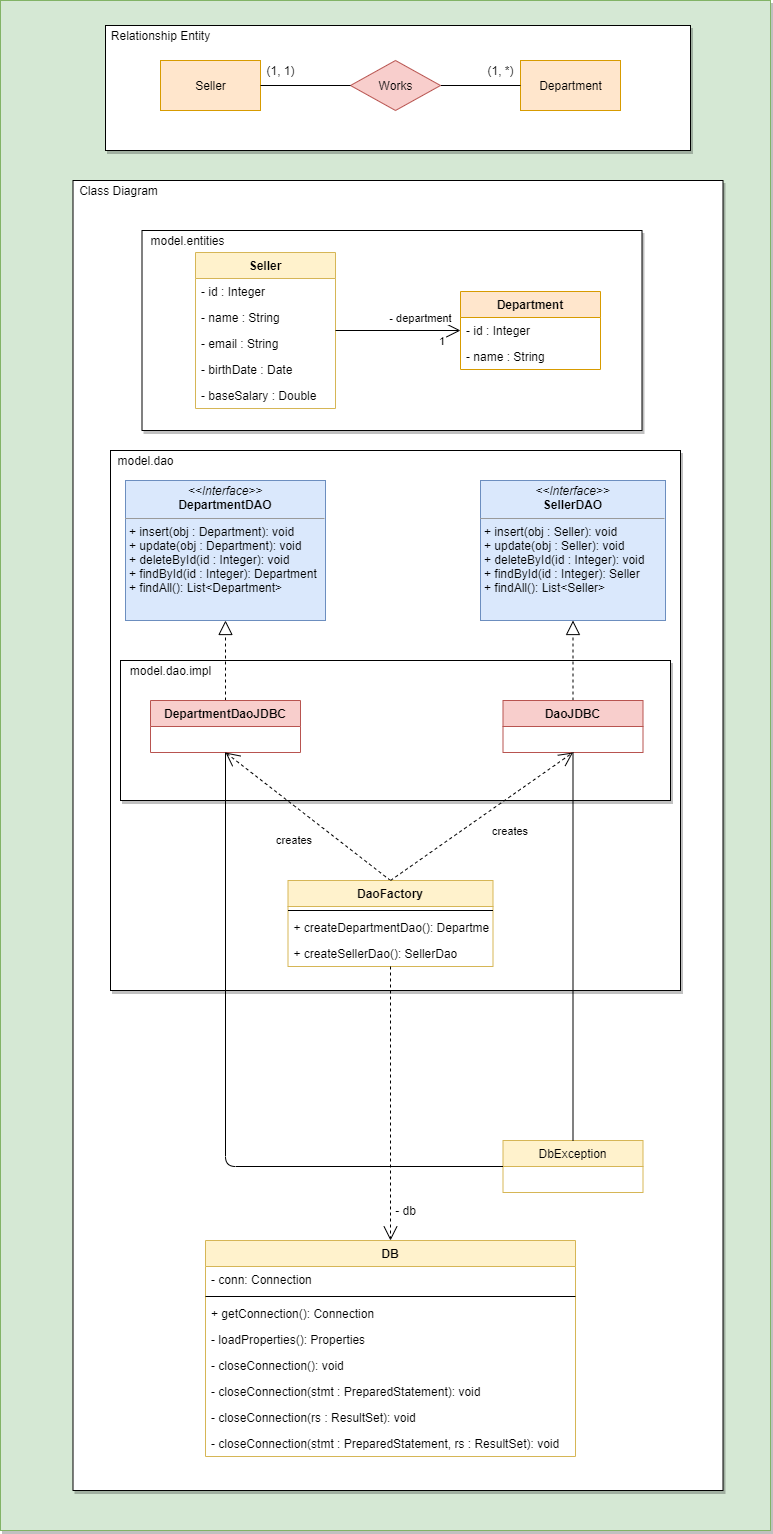

The diagram above was exported from draw.io. Its source (the exported page's mxGraphModel, read from the mxfile embedded in the PNG):
<mxGraphModel dx="660" dy="534" grid="1" gridSize="10" guides="1" tooltips="1" connect="1" arrows="1" fold="1" page="1" pageScale="1" pageWidth="1169" pageHeight="827" math="0" shadow="0">
  <root>
    <mxCell id="0" />
    <mxCell id="1" parent="0" />
    <mxCell id="iQAAdtvitkLVRgJCICjq-3" value="" style="rounded=0;whiteSpace=wrap;html=1;shadow=1;glass=0;sketch=0;labelBorderColor=none;fillColor=#d5e8d4;strokeColor=#82b366;" parent="1" vertex="1">
      <mxGeometry x="160" y="10" width="770" height="1530" as="geometry" />
    </mxCell>
    <mxCell id="gEQZA1gdGm3VA8bRfiPD-11" value="" style="rounded=0;whiteSpace=wrap;html=1;shadow=1;glass=0;sketch=0;labelBorderColor=none;" parent="1" vertex="1">
      <mxGeometry x="232.5" y="190" width="650" height="1310" as="geometry" />
    </mxCell>
    <mxCell id="gEQZA1gdGm3VA8bRfiPD-63" value="" style="rounded=0;whiteSpace=wrap;html=1;shadow=1;glass=0;sketch=0;" parent="1" vertex="1">
      <mxGeometry x="270" y="460" width="570" height="540" as="geometry" />
    </mxCell>
    <mxCell id="iQAAdtvitkLVRgJCICjq-1" value="" style="rounded=0;whiteSpace=wrap;html=1;shadow=1;glass=0;sketch=0;" parent="1" vertex="1">
      <mxGeometry x="280" y="670" width="550" height="140" as="geometry" />
    </mxCell>
    <mxCell id="gEQZA1gdGm3VA8bRfiPD-61" value="" style="rounded=0;whiteSpace=wrap;html=1;shadow=1;glass=0;sketch=0;" parent="1" vertex="1">
      <mxGeometry x="301.5" y="240" width="500" height="200" as="geometry" />
    </mxCell>
    <mxCell id="gEQZA1gdGm3VA8bRfiPD-9" value="" style="rounded=0;whiteSpace=wrap;html=1;shadow=1;glass=0;sketch=0;" parent="1" vertex="1">
      <mxGeometry x="265" y="35" width="585" height="125" as="geometry" />
    </mxCell>
    <mxCell id="gEQZA1gdGm3VA8bRfiPD-1" value="Seller" style="html=1;dashed=0;whitespace=wrap;fillColor=#ffe6cc;strokeColor=#d79b00;" parent="1" vertex="1">
      <mxGeometry x="320" y="70" width="100" height="50" as="geometry" />
    </mxCell>
    <mxCell id="gEQZA1gdGm3VA8bRfiPD-2" value="Department" style="html=1;dashed=0;whitespace=wrap;fillColor=#ffe6cc;strokeColor=#d79b00;" parent="1" vertex="1">
      <mxGeometry x="680" y="70" width="100" height="50" as="geometry" />
    </mxCell>
    <mxCell id="gEQZA1gdGm3VA8bRfiPD-3" value="" style="endArrow=none;html=1;exitX=1;exitY=0.5;exitDx=0;exitDy=0;entryX=0;entryY=0.5;entryDx=0;entryDy=0;startArrow=none;" parent="1" source="gEQZA1gdGm3VA8bRfiPD-4" target="gEQZA1gdGm3VA8bRfiPD-2" edge="1">
      <mxGeometry width="50" height="50" relative="1" as="geometry">
        <mxPoint x="700" y="180" as="sourcePoint" />
        <mxPoint x="750" y="130" as="targetPoint" />
      </mxGeometry>
    </mxCell>
    <mxCell id="gEQZA1gdGm3VA8bRfiPD-4" value="Works" style="shape=rhombus;html=1;dashed=0;whitespace=wrap;perimeter=rhombusPerimeter;fillColor=#f8cecc;strokeColor=#b85450;" parent="1" vertex="1">
      <mxGeometry x="510" y="70" width="90" height="50" as="geometry" />
    </mxCell>
    <mxCell id="gEQZA1gdGm3VA8bRfiPD-5" value="" style="endArrow=none;html=1;exitX=1;exitY=0.5;exitDx=0;exitDy=0;entryX=0;entryY=0.5;entryDx=0;entryDy=0;" parent="1" source="gEQZA1gdGm3VA8bRfiPD-1" target="gEQZA1gdGm3VA8bRfiPD-4" edge="1">
      <mxGeometry width="50" height="50" relative="1" as="geometry">
        <mxPoint x="430" y="95" as="sourcePoint" />
        <mxPoint x="680" y="95" as="targetPoint" />
      </mxGeometry>
    </mxCell>
    <mxCell id="gEQZA1gdGm3VA8bRfiPD-6" value="(1, 1)" style="text;html=1;align=center;verticalAlign=middle;resizable=0;points=[];autosize=1;strokeColor=none;" parent="1" vertex="1">
      <mxGeometry x="420" y="70" width="40" height="20" as="geometry" />
    </mxCell>
    <mxCell id="gEQZA1gdGm3VA8bRfiPD-7" value="(1, *)" style="text;html=1;align=center;verticalAlign=middle;resizable=0;points=[];autosize=1;strokeColor=none;" parent="1" vertex="1">
      <mxGeometry x="640" y="70" width="40" height="20" as="geometry" />
    </mxCell>
    <mxCell id="gEQZA1gdGm3VA8bRfiPD-10" value="Relationship Entity" style="text;html=1;align=center;verticalAlign=middle;resizable=0;points=[];autosize=1;strokeColor=none;" parent="1" vertex="1">
      <mxGeometry x="265" y="35" width="110" height="20" as="geometry" />
    </mxCell>
    <mxCell id="gEQZA1gdGm3VA8bRfiPD-12" value="Class Diagram" style="text;html=1;align=center;verticalAlign=middle;resizable=0;points=[];autosize=1;strokeColor=none;" parent="1" vertex="1">
      <mxGeometry x="232.5" y="190" width="90" height="20" as="geometry" />
    </mxCell>
    <mxCell id="gEQZA1gdGm3VA8bRfiPD-21" value="Seller" style="swimlane;fontStyle=1;childLayout=stackLayout;horizontal=1;startSize=26;fillColor=#fff2cc;horizontalStack=0;resizeParent=1;resizeParentMax=0;resizeLast=0;collapsible=1;marginBottom=0;strokeColor=#d6b656;" parent="1" vertex="1">
      <mxGeometry x="355" y="262" width="140" height="156" as="geometry">
        <mxRectangle x="290" y="480" width="60" height="26" as="alternateBounds" />
      </mxGeometry>
    </mxCell>
    <mxCell id="gEQZA1gdGm3VA8bRfiPD-22" value="- id : Integer" style="text;strokeColor=none;fillColor=none;align=left;verticalAlign=top;spacingLeft=4;spacingRight=4;overflow=hidden;rotatable=0;points=[[0,0.5],[1,0.5]];portConstraint=eastwest;" parent="gEQZA1gdGm3VA8bRfiPD-21" vertex="1">
      <mxGeometry y="26" width="140" height="26" as="geometry" />
    </mxCell>
    <mxCell id="gEQZA1gdGm3VA8bRfiPD-23" value="- name : String" style="text;strokeColor=none;fillColor=none;align=left;verticalAlign=top;spacingLeft=4;spacingRight=4;overflow=hidden;rotatable=0;points=[[0,0.5],[1,0.5]];portConstraint=eastwest;" parent="gEQZA1gdGm3VA8bRfiPD-21" vertex="1">
      <mxGeometry y="52" width="140" height="26" as="geometry" />
    </mxCell>
    <mxCell id="gEQZA1gdGm3VA8bRfiPD-24" value="- email : String" style="text;strokeColor=none;fillColor=none;align=left;verticalAlign=top;spacingLeft=4;spacingRight=4;overflow=hidden;rotatable=0;points=[[0,0.5],[1,0.5]];portConstraint=eastwest;" parent="gEQZA1gdGm3VA8bRfiPD-21" vertex="1">
      <mxGeometry y="78" width="140" height="26" as="geometry" />
    </mxCell>
    <mxCell id="gEQZA1gdGm3VA8bRfiPD-25" value="- birthDate : Date" style="text;strokeColor=none;fillColor=none;align=left;verticalAlign=top;spacingLeft=4;spacingRight=4;overflow=hidden;rotatable=0;points=[[0,0.5],[1,0.5]];portConstraint=eastwest;" parent="gEQZA1gdGm3VA8bRfiPD-21" vertex="1">
      <mxGeometry y="104" width="140" height="26" as="geometry" />
    </mxCell>
    <mxCell id="gEQZA1gdGm3VA8bRfiPD-26" value="- baseSalary : Double" style="text;strokeColor=none;fillColor=none;align=left;verticalAlign=top;spacingLeft=4;spacingRight=4;overflow=hidden;rotatable=0;points=[[0,0.5],[1,0.5]];portConstraint=eastwest;" parent="gEQZA1gdGm3VA8bRfiPD-21" vertex="1">
      <mxGeometry y="130" width="140" height="26" as="geometry" />
    </mxCell>
    <mxCell id="gEQZA1gdGm3VA8bRfiPD-29" value="1" style="endArrow=open;html=1;endSize=12;startArrow=none;startSize=14;startFill=0;edgeStyle=orthogonalEdgeStyle;align=left;verticalAlign=bottom;" parent="1" source="gEQZA1gdGm3VA8bRfiPD-21" target="gEQZA1gdGm3VA8bRfiPD-32" edge="1">
      <mxGeometry x="0.625" y="-20" relative="1" as="geometry">
        <mxPoint x="450" y="332" as="sourcePoint" />
        <mxPoint x="610" y="327" as="targetPoint" />
        <mxPoint as="offset" />
      </mxGeometry>
    </mxCell>
    <mxCell id="gEQZA1gdGm3VA8bRfiPD-38" value="- department" style="edgeLabel;html=1;align=center;verticalAlign=middle;resizable=0;points=[];" parent="gEQZA1gdGm3VA8bRfiPD-29" vertex="1" connectable="0">
      <mxGeometry x="0.7298" y="-1" relative="1" as="geometry">
        <mxPoint x="-24" y="-14" as="offset" />
      </mxGeometry>
    </mxCell>
    <mxCell id="gEQZA1gdGm3VA8bRfiPD-32" value="Department" style="swimlane;fontStyle=1;childLayout=stackLayout;horizontal=1;startSize=26;fillColor=#ffe6cc;horizontalStack=0;resizeParent=1;resizeParentMax=0;resizeLast=0;collapsible=1;marginBottom=0;strokeColor=#d79b00;" parent="1" vertex="1">
      <mxGeometry x="620" y="301" width="140" height="78" as="geometry">
        <mxRectangle x="620" y="480" width="60" height="26" as="alternateBounds" />
      </mxGeometry>
    </mxCell>
    <mxCell id="gEQZA1gdGm3VA8bRfiPD-33" value="- id : Integer" style="text;strokeColor=none;fillColor=none;align=left;verticalAlign=top;spacingLeft=4;spacingRight=4;overflow=hidden;rotatable=0;points=[[0,0.5],[1,0.5]];portConstraint=eastwest;" parent="gEQZA1gdGm3VA8bRfiPD-32" vertex="1">
      <mxGeometry y="26" width="140" height="26" as="geometry" />
    </mxCell>
    <mxCell id="gEQZA1gdGm3VA8bRfiPD-34" value="- name : String" style="text;strokeColor=none;fillColor=none;align=left;verticalAlign=top;spacingLeft=4;spacingRight=4;overflow=hidden;rotatable=0;points=[[0,0.5],[1,0.5]];portConstraint=eastwest;" parent="gEQZA1gdGm3VA8bRfiPD-32" vertex="1">
      <mxGeometry y="52" width="140" height="26" as="geometry" />
    </mxCell>
    <mxCell id="gEQZA1gdGm3VA8bRfiPD-42" value="&lt;p style=&quot;margin: 0px ; margin-top: 4px ; text-align: center&quot;&gt;&lt;i&gt;&amp;lt;&amp;lt;Interface&amp;gt;&amp;gt;&lt;/i&gt;&lt;br&gt;&lt;b&gt;DepartmentDAO&lt;/b&gt;&lt;/p&gt;&lt;hr size=&quot;1&quot;&gt;&lt;p style=&quot;margin: 0px ; margin-left: 4px&quot;&gt;+ insert(obj : Department): void&lt;br&gt;+ update(obj : Department): void&lt;br&gt;&lt;/p&gt;&lt;p style=&quot;margin: 0px ; margin-left: 4px&quot;&gt;+ deleteById(id : Integer): void&lt;br&gt;&lt;/p&gt;&lt;p style=&quot;margin: 0px ; margin-left: 4px&quot;&gt;+ findById(id : Integer): Department&amp;nbsp;&amp;nbsp;&lt;span&gt;&#09;&lt;/span&gt;&lt;/p&gt;&lt;p style=&quot;margin: 0px ; margin-left: 4px&quot;&gt;+ findAll(): List&amp;lt;Department&amp;gt;&lt;br&gt;&lt;/p&gt;" style="verticalAlign=top;align=left;overflow=fill;fontSize=12;fontFamily=Helvetica;html=1;fillColor=#dae8fc;strokeColor=#6c8ebf;" parent="1" vertex="1">
      <mxGeometry x="285" y="490" width="200" height="140" as="geometry" />
    </mxCell>
    <mxCell id="gEQZA1gdGm3VA8bRfiPD-43" value="&lt;p style=&quot;margin: 0px ; margin-top: 4px ; text-align: center&quot;&gt;&lt;i&gt;&amp;lt;&amp;lt;Interface&amp;gt;&amp;gt;&lt;/i&gt;&lt;br&gt;&lt;b&gt;SellerDAO&lt;/b&gt;&lt;/p&gt;&lt;hr size=&quot;1&quot;&gt;&lt;p style=&quot;margin: 0px ; margin-left: 4px&quot;&gt;+ insert(obj : Seller): void&lt;br&gt;+ update(obj : Seller): void&lt;br&gt;&lt;/p&gt;&lt;p style=&quot;margin: 0px ; margin-left: 4px&quot;&gt;+ deleteById(id : Integer): void&lt;br&gt;&lt;/p&gt;&lt;p style=&quot;margin: 0px ; margin-left: 4px&quot;&gt;+ findById(id : Integer): Seller&lt;/p&gt;&lt;p style=&quot;margin: 0px ; margin-left: 4px&quot;&gt;+ findAll(): List&amp;lt;Seller&amp;gt;&lt;br&gt;&lt;/p&gt;" style="verticalAlign=top;align=left;overflow=fill;fontSize=12;fontFamily=Helvetica;html=1;fillColor=#dae8fc;strokeColor=#6c8ebf;" parent="1" vertex="1">
      <mxGeometry x="640" y="490" width="185" height="140" as="geometry" />
    </mxCell>
    <mxCell id="gEQZA1gdGm3VA8bRfiPD-44" value="" style="endArrow=block;dashed=1;endFill=0;endSize=12;html=1;align=left;verticalAlign=bottom;entryX=0.5;entryY=1;entryDx=0;entryDy=0;exitX=0.5;exitY=0;exitDx=0;exitDy=0;" parent="1" source="gEQZA1gdGm3VA8bRfiPD-46" target="gEQZA1gdGm3VA8bRfiPD-42" edge="1">
      <mxGeometry width="160" relative="1" as="geometry">
        <mxPoint x="510" y="800" as="sourcePoint" />
        <mxPoint x="670" y="800" as="targetPoint" />
      </mxGeometry>
    </mxCell>
    <mxCell id="gEQZA1gdGm3VA8bRfiPD-45" value="" style="endArrow=block;dashed=1;endFill=0;endSize=12;html=1;align=left;verticalAlign=bottom;entryX=0.5;entryY=1;entryDx=0;entryDy=0;exitX=0.5;exitY=0;exitDx=0;exitDy=0;" parent="1" source="gEQZA1gdGm3VA8bRfiPD-52" target="gEQZA1gdGm3VA8bRfiPD-43" edge="1">
      <mxGeometry width="160" relative="1" as="geometry">
        <mxPoint x="860" y="685" as="sourcePoint" />
        <mxPoint x="385" y="640" as="targetPoint" />
      </mxGeometry>
    </mxCell>
    <mxCell id="gEQZA1gdGm3VA8bRfiPD-46" value="DepartmentDaoJDBC" style="swimlane;fontStyle=1;childLayout=stackLayout;horizontal=1;startSize=26;fillColor=#f8cecc;horizontalStack=0;resizeParent=1;resizeParentMax=0;resizeLast=0;collapsible=1;marginBottom=0;strokeColor=#b85450;" parent="1" vertex="1">
      <mxGeometry x="310" y="710" width="150" height="52" as="geometry">
        <mxRectangle x="290" y="480" width="60" height="26" as="alternateBounds" />
      </mxGeometry>
    </mxCell>
    <mxCell id="gEQZA1gdGm3VA8bRfiPD-52" value="DaoJDBC" style="swimlane;fontStyle=1;childLayout=stackLayout;horizontal=1;startSize=26;fillColor=#f8cecc;horizontalStack=0;resizeParent=1;resizeParentMax=0;resizeLast=0;collapsible=1;marginBottom=0;strokeColor=#b85450;" parent="1" vertex="1">
      <mxGeometry x="662.5" y="710" width="140" height="52" as="geometry">
        <mxRectangle x="290" y="480" width="60" height="26" as="alternateBounds" />
      </mxGeometry>
    </mxCell>
    <mxCell id="gEQZA1gdGm3VA8bRfiPD-53" value="creates" style="endArrow=open;endSize=12;dashed=1;html=1;align=left;verticalAlign=bottom;exitX=0.5;exitY=0;exitDx=0;exitDy=0;entryX=0.5;entryY=1;entryDx=0;entryDy=0;" parent="1" source="gEQZA1gdGm3VA8bRfiPD-55" target="gEQZA1gdGm3VA8bRfiPD-46" edge="1">
      <mxGeometry x="0.0568" y="47" width="160" relative="1" as="geometry">
        <mxPoint x="470" y="735.58" as="sourcePoint" />
        <mxPoint x="630" y="735.58" as="targetPoint" />
        <mxPoint y="-1" as="offset" />
      </mxGeometry>
    </mxCell>
    <mxCell id="gEQZA1gdGm3VA8bRfiPD-55" value="DaoFactory" style="swimlane;fontStyle=1;align=center;verticalAlign=top;childLayout=stackLayout;horizontal=1;startSize=26;horizontalStack=0;resizeParent=1;resizeParentMax=0;resizeLast=0;collapsible=1;marginBottom=0;fillColor=#fff2cc;strokeColor=#d6b656;" parent="1" vertex="1">
      <mxGeometry x="447.5" y="890" width="205" height="86" as="geometry" />
    </mxCell>
    <mxCell id="gEQZA1gdGm3VA8bRfiPD-57" value="" style="line;strokeWidth=1;fillColor=none;align=left;verticalAlign=middle;spacingTop=-1;spacingLeft=3;spacingRight=3;rotatable=0;labelPosition=right;points=[];portConstraint=eastwest;" parent="gEQZA1gdGm3VA8bRfiPD-55" vertex="1">
      <mxGeometry y="26" width="205" height="8" as="geometry" />
    </mxCell>
    <mxCell id="gEQZA1gdGm3VA8bRfiPD-58" value="+ createDepartmentDao(): DepartmentDao" style="text;strokeColor=none;fillColor=none;align=left;verticalAlign=top;spacingLeft=4;spacingRight=4;overflow=hidden;rotatable=0;points=[[0,0.5],[1,0.5]];portConstraint=eastwest;" parent="gEQZA1gdGm3VA8bRfiPD-55" vertex="1">
      <mxGeometry y="34" width="205" height="26" as="geometry" />
    </mxCell>
    <mxCell id="gEQZA1gdGm3VA8bRfiPD-59" value="+ createSellerDao(): SellerDao" style="text;strokeColor=none;fillColor=none;align=left;verticalAlign=top;spacingLeft=4;spacingRight=4;overflow=hidden;rotatable=0;points=[[0,0.5],[1,0.5]];portConstraint=eastwest;" parent="gEQZA1gdGm3VA8bRfiPD-55" vertex="1">
      <mxGeometry y="60" width="205" height="26" as="geometry" />
    </mxCell>
    <mxCell id="gEQZA1gdGm3VA8bRfiPD-60" value="creates" style="endArrow=open;endSize=12;dashed=1;html=1;align=left;verticalAlign=bottom;exitX=0.5;exitY=0;exitDx=0;exitDy=0;entryX=0.5;entryY=1;entryDx=0;entryDy=0;" parent="1" source="gEQZA1gdGm3VA8bRfiPD-55" target="gEQZA1gdGm3VA8bRfiPD-52" edge="1">
      <mxGeometry x="-0.0594" y="-25" width="160" relative="1" as="geometry">
        <mxPoint x="560" y="900" as="sourcePoint" />
        <mxPoint x="385" y="772" as="targetPoint" />
        <mxPoint as="offset" />
      </mxGeometry>
    </mxCell>
    <mxCell id="gEQZA1gdGm3VA8bRfiPD-62" value="model.entities" style="text;html=1;align=center;verticalAlign=middle;resizable=0;points=[];autosize=1;strokeColor=none;" parent="1" vertex="1">
      <mxGeometry x="301.5" y="240" width="90" height="20" as="geometry" />
    </mxCell>
    <mxCell id="gEQZA1gdGm3VA8bRfiPD-64" value="model.dao" style="text;html=1;align=center;verticalAlign=middle;resizable=0;points=[];autosize=1;strokeColor=none;" parent="1" vertex="1">
      <mxGeometry x="270" y="460" width="70" height="20" as="geometry" />
    </mxCell>
    <mxCell id="iQAAdtvitkLVRgJCICjq-2" value="model.dao.impl" style="text;html=1;align=center;verticalAlign=middle;resizable=0;points=[];autosize=1;strokeColor=none;" parent="1" vertex="1">
      <mxGeometry x="280" y="670" width="100" height="20" as="geometry" />
    </mxCell>
    <mxCell id="iQAAdtvitkLVRgJCICjq-4" value="DB" style="swimlane;fontStyle=1;align=center;verticalAlign=top;childLayout=stackLayout;horizontal=1;startSize=26;horizontalStack=0;resizeParent=1;resizeParentMax=0;resizeLast=0;collapsible=1;marginBottom=0;fillColor=#fff2cc;strokeColor=#d6b656;" parent="1" vertex="1">
      <mxGeometry x="365" y="1250" width="370" height="216" as="geometry" />
    </mxCell>
    <mxCell id="iQAAdtvitkLVRgJCICjq-5" value="- conn: Connection" style="text;strokeColor=none;fillColor=none;align=left;verticalAlign=top;spacingLeft=4;spacingRight=4;overflow=hidden;rotatable=0;points=[[0,0.5],[1,0.5]];portConstraint=eastwest;" parent="iQAAdtvitkLVRgJCICjq-4" vertex="1">
      <mxGeometry y="26" width="370" height="26" as="geometry" />
    </mxCell>
    <mxCell id="iQAAdtvitkLVRgJCICjq-6" value="" style="line;strokeWidth=1;fillColor=none;align=left;verticalAlign=middle;spacingTop=-1;spacingLeft=3;spacingRight=3;rotatable=0;labelPosition=right;points=[];portConstraint=eastwest;" parent="iQAAdtvitkLVRgJCICjq-4" vertex="1">
      <mxGeometry y="52" width="370" height="8" as="geometry" />
    </mxCell>
    <mxCell id="iQAAdtvitkLVRgJCICjq-7" value="+ getConnection(): Connection" style="text;strokeColor=none;fillColor=none;align=left;verticalAlign=top;spacingLeft=4;spacingRight=4;overflow=hidden;rotatable=0;points=[[0,0.5],[1,0.5]];portConstraint=eastwest;" parent="iQAAdtvitkLVRgJCICjq-4" vertex="1">
      <mxGeometry y="60" width="370" height="26" as="geometry" />
    </mxCell>
    <mxCell id="iQAAdtvitkLVRgJCICjq-8" value="- loadProperties(): Properties" style="text;strokeColor=none;fillColor=none;align=left;verticalAlign=top;spacingLeft=4;spacingRight=4;overflow=hidden;rotatable=0;points=[[0,0.5],[1,0.5]];portConstraint=eastwest;" parent="iQAAdtvitkLVRgJCICjq-4" vertex="1">
      <mxGeometry y="86" width="370" height="26" as="geometry" />
    </mxCell>
    <mxCell id="iQAAdtvitkLVRgJCICjq-9" value="- closeConnection(): void" style="text;strokeColor=none;fillColor=none;align=left;verticalAlign=top;spacingLeft=4;spacingRight=4;overflow=hidden;rotatable=0;points=[[0,0.5],[1,0.5]];portConstraint=eastwest;" parent="iQAAdtvitkLVRgJCICjq-4" vertex="1">
      <mxGeometry y="112" width="370" height="26" as="geometry" />
    </mxCell>
    <mxCell id="iQAAdtvitkLVRgJCICjq-10" value="- closeConnection(stmt : PreparedStatement): void" style="text;strokeColor=none;fillColor=none;align=left;verticalAlign=top;spacingLeft=4;spacingRight=4;overflow=hidden;rotatable=0;points=[[0,0.5],[1,0.5]];portConstraint=eastwest;" parent="iQAAdtvitkLVRgJCICjq-4" vertex="1">
      <mxGeometry y="138" width="370" height="26" as="geometry" />
    </mxCell>
    <mxCell id="iQAAdtvitkLVRgJCICjq-11" value="- closeConnection(rs : ResultSet): void" style="text;strokeColor=none;fillColor=none;align=left;verticalAlign=top;spacingLeft=4;spacingRight=4;overflow=hidden;rotatable=0;points=[[0,0.5],[1,0.5]];portConstraint=eastwest;" parent="iQAAdtvitkLVRgJCICjq-4" vertex="1">
      <mxGeometry y="164" width="370" height="26" as="geometry" />
    </mxCell>
    <mxCell id="iQAAdtvitkLVRgJCICjq-13" value="- closeConnection(stmt : PreparedStatement, rs : ResultSet): void" style="text;strokeColor=none;fillColor=none;align=left;verticalAlign=top;spacingLeft=4;spacingRight=4;overflow=hidden;rotatable=0;points=[[0,0.5],[1,0.5]];portConstraint=eastwest;" parent="iQAAdtvitkLVRgJCICjq-4" vertex="1">
      <mxGeometry y="190" width="370" height="26" as="geometry" />
    </mxCell>
    <mxCell id="iQAAdtvitkLVRgJCICjq-18" value="DbException" style="swimlane;fontStyle=0;childLayout=stackLayout;horizontal=1;startSize=26;fillColor=#fff2cc;horizontalStack=0;resizeParent=1;resizeParentMax=0;resizeLast=0;collapsible=1;marginBottom=0;strokeColor=#d6b656;" parent="1" vertex="1">
      <mxGeometry x="662.5" y="1150" width="140" height="52" as="geometry" />
    </mxCell>
    <mxCell id="iQAAdtvitkLVRgJCICjq-27" value="" style="endArrow=open;endSize=12;dashed=1;html=1;align=left;verticalAlign=bottom;entryX=0.5;entryY=0;entryDx=0;entryDy=0;" parent="1" source="gEQZA1gdGm3VA8bRfiPD-59" target="iQAAdtvitkLVRgJCICjq-4" edge="1">
      <mxGeometry x="0.8595" y="10" width="160" relative="1" as="geometry">
        <mxPoint x="777.5" y="772" as="sourcePoint" />
        <mxPoint x="555" y="1260" as="targetPoint" />
        <mxPoint as="offset" />
      </mxGeometry>
    </mxCell>
    <mxCell id="iQAAdtvitkLVRgJCICjq-28" value="" style="endArrow=none;html=1;entryX=0.5;entryY=0;entryDx=0;entryDy=0;exitX=0.5;exitY=1;exitDx=0;exitDy=0;" parent="1" source="gEQZA1gdGm3VA8bRfiPD-52" target="iQAAdtvitkLVRgJCICjq-18" edge="1">
      <mxGeometry width="50" height="50" relative="1" as="geometry">
        <mxPoint x="520" y="1280" as="sourcePoint" />
        <mxPoint x="570" y="1230" as="targetPoint" />
      </mxGeometry>
    </mxCell>
    <mxCell id="iQAAdtvitkLVRgJCICjq-29" value="" style="endArrow=none;html=1;entryX=0;entryY=0.5;entryDx=0;entryDy=0;exitX=0.5;exitY=1;exitDx=0;exitDy=0;" parent="1" source="gEQZA1gdGm3VA8bRfiPD-46" target="iQAAdtvitkLVRgJCICjq-18" edge="1">
      <mxGeometry width="50" height="50" relative="1" as="geometry">
        <mxPoint x="742.5" y="772.0000000000002" as="sourcePoint" />
        <mxPoint x="742.5" y="1160" as="targetPoint" />
        <Array as="points">
          <mxPoint x="385" y="1176" />
        </Array>
      </mxGeometry>
    </mxCell>
    <mxCell id="iQAAdtvitkLVRgJCICjq-30" value="- db" style="text;html=1;align=center;verticalAlign=middle;resizable=0;points=[];autosize=1;strokeColor=none;" parent="1" vertex="1">
      <mxGeometry x="545" y="1210" width="40" height="20" as="geometry" />
    </mxCell>
  </root>
</mxGraphModel>